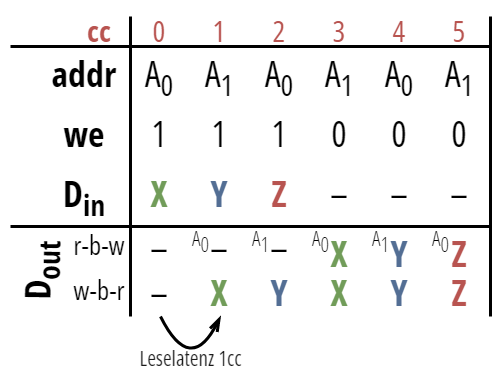

The diagram above was exported from draw.io. Its source (the exported page's mxGraphModel, read from the mxfile embedded in the PNG):
<mxGraphModel dx="214" dy="168" grid="1" gridSize="10" guides="1" tooltips="1" connect="1" arrows="1" fold="1" page="1" pageScale="1" pageWidth="1169" pageHeight="827" math="1" shadow="0">
  <root>
    <mxCell id="0" />
    <mxCell id="1" parent="0" />
    <mxCell id="2" value="&lt;font face=&quot;Open Sans Condensed&quot; data-font-src=&quot;https://fonts.googleapis.com/css?family=Open+Sans+Condensed&quot; style=&quot;font-size: 10px;&quot;&gt;cc&lt;/font&gt;" style="text;html=1;strokeColor=none;fillColor=none;align=center;verticalAlign=middle;whiteSpace=wrap;rounded=0;fontColor=#B85450;fontStyle=1;fontSize=10;spacingBottom=1;" vertex="1" parent="1">
      <mxGeometry x="1500" y="670" width="20" height="10" as="geometry" />
    </mxCell>
    <mxCell id="3" value="&lt;font face=&quot;Open Sans Condensed&quot; data-font-src=&quot;https://fonts.googleapis.com/css?family=Open+Sans+Condensed&quot; style=&quot;font-size: 10px;&quot;&gt;1&lt;/font&gt;" style="text;html=1;strokeColor=none;fillColor=none;align=center;verticalAlign=middle;whiteSpace=wrap;rounded=0;fontColor=#B85450;fontSize=10;spacingBottom=1;" vertex="1" parent="1">
      <mxGeometry x="1540" y="670" width="20" height="10" as="geometry" />
    </mxCell>
    <mxCell id="4" value="&lt;font face=&quot;Open Sans Condensed&quot; data-font-src=&quot;https://fonts.googleapis.com/css?family=Open+Sans+Condensed&quot; style=&quot;font-size: 10px;&quot;&gt;2&lt;/font&gt;" style="text;html=1;strokeColor=none;fillColor=none;align=center;verticalAlign=middle;whiteSpace=wrap;rounded=0;fontColor=#B85450;fontSize=10;spacingBottom=1;" vertex="1" parent="1">
      <mxGeometry x="1560" y="670" width="20" height="10" as="geometry" />
    </mxCell>
    <mxCell id="5" value="" style="endArrow=none;html=1;rounded=0;fontFamily=Open Sans Condensed;fontSource=https%3A%2F%2Ffonts.googleapis.com%2Fcss%3Ffamily%3DOpen%2BSans%2BCondensed;exitX=1;exitY=1;exitDx=0;exitDy=0;" edge="1" source="23" parent="1">
      <mxGeometry width="50" height="50" relative="1" as="geometry">
        <mxPoint x="1520" y="720" as="sourcePoint" />
        <mxPoint x="1520" y="670.0000000000001" as="targetPoint" />
      </mxGeometry>
    </mxCell>
    <mxCell id="6" value="&lt;font face=&quot;Open Sans Condensed&quot; data-font-src=&quot;https://fonts.googleapis.com/css?family=Open+Sans+Condensed&quot; style=&quot;font-size: 10px;&quot;&gt;3&lt;/font&gt;" style="text;html=1;strokeColor=none;fillColor=none;align=center;verticalAlign=middle;whiteSpace=wrap;rounded=0;fontColor=#B85450;fontSize=10;spacingBottom=1;" vertex="1" parent="1">
      <mxGeometry x="1580" y="670" width="20" height="10" as="geometry" />
    </mxCell>
    <mxCell id="7" value="&lt;font face=&quot;Open Sans Condensed&quot; data-font-src=&quot;https://fonts.googleapis.com/css?family=Open+Sans+Condensed&quot; style=&quot;font-size: 10px;&quot;&gt;4&lt;/font&gt;" style="text;html=1;strokeColor=none;fillColor=none;align=center;verticalAlign=middle;whiteSpace=wrap;rounded=0;fontColor=#B85450;fontSize=10;spacingBottom=1;" vertex="1" parent="1">
      <mxGeometry x="1600" y="670" width="20" height="10" as="geometry" />
    </mxCell>
    <mxCell id="8" value="&lt;font face=&quot;Open Sans Condensed&quot; data-font-src=&quot;https://fonts.googleapis.com/css?family=Open+Sans+Condensed&quot; style=&quot;font-size: 10px;&quot;&gt;5&lt;/font&gt;" style="text;html=1;strokeColor=none;fillColor=none;align=center;verticalAlign=middle;whiteSpace=wrap;rounded=0;fontColor=#B85450;fontSize=10;spacingBottom=1;" vertex="1" parent="1">
      <mxGeometry x="1620" y="670" width="20" height="10" as="geometry" />
    </mxCell>
    <mxCell id="9" value="&lt;font face=&quot;Open Sans Condensed&quot; data-font-src=&quot;https://fonts.googleapis.com/css?family=Open+Sans+Condensed&quot;&gt;A&lt;sub&gt;0&lt;/sub&gt;&lt;/font&gt;" style="text;html=1;strokeColor=none;fillColor=none;align=center;verticalAlign=middle;whiteSpace=wrap;rounded=0;" vertex="1" parent="1">
      <mxGeometry x="1520" y="680" width="20" height="20" as="geometry" />
    </mxCell>
    <mxCell id="10" value="&lt;font face=&quot;Open Sans Condensed&quot; data-font-src=&quot;https://fonts.googleapis.com/css?family=Open+Sans+Condensed&quot;&gt;addr&lt;/font&gt;" style="text;html=1;strokeColor=none;fillColor=none;align=center;verticalAlign=middle;whiteSpace=wrap;rounded=0;fontColor=#000000;fontStyle=1" vertex="1" parent="1">
      <mxGeometry x="1490" y="680" width="30" height="20" as="geometry" />
    </mxCell>
    <mxCell id="11" value="&lt;font face=&quot;Open Sans Condensed&quot; data-font-src=&quot;https://fonts.googleapis.com/css?family=Open+Sans+Condensed&quot;&gt;we&lt;/font&gt;" style="text;html=1;strokeColor=none;fillColor=none;align=center;verticalAlign=middle;whiteSpace=wrap;rounded=0;fontColor=#000000;fontStyle=1" vertex="1" parent="1">
      <mxGeometry x="1490" y="700" width="30" height="20" as="geometry" />
    </mxCell>
    <mxCell id="12" value="&lt;font face=&quot;Open Sans Condensed&quot; data-font-src=&quot;https://fonts.googleapis.com/css?family=Open+Sans+Condensed&quot;&gt;D&lt;sub&gt;in&lt;/sub&gt;&lt;/font&gt;" style="text;html=1;strokeColor=none;fillColor=none;align=center;verticalAlign=middle;whiteSpace=wrap;rounded=0;fontColor=#000000;fontStyle=1" vertex="1" parent="1">
      <mxGeometry x="1490" y="720" width="30" height="20" as="geometry" />
    </mxCell>
    <mxCell id="13" value="&lt;font face=&quot;Open Sans Condensed&quot; data-font-src=&quot;https://fonts.googleapis.com/css?family=Open+Sans+Condensed&quot;&gt;D&lt;sub&gt;out&lt;/sub&gt;&lt;/font&gt;" style="text;html=1;strokeColor=none;fillColor=none;align=center;verticalAlign=middle;whiteSpace=wrap;rounded=0;fontColor=#000000;fontStyle=1;rotation=-89;" vertex="1" parent="1">
      <mxGeometry x="1475" y="745" width="30" height="20" as="geometry" />
    </mxCell>
    <mxCell id="14" value="&lt;font face=&quot;Open Sans Condensed&quot; data-font-src=&quot;https://fonts.googleapis.com/css?family=Open+Sans+Condensed&quot;&gt;A&lt;sub&gt;1&lt;/sub&gt;&lt;/font&gt;" style="text;html=1;strokeColor=none;fillColor=none;align=center;verticalAlign=middle;whiteSpace=wrap;rounded=0;" vertex="1" parent="1">
      <mxGeometry x="1540" y="680" width="20" height="20" as="geometry" />
    </mxCell>
    <mxCell id="15" value="&lt;font face=&quot;Open Sans Condensed&quot; data-font-src=&quot;https://fonts.googleapis.com/css?family=Open+Sans+Condensed&quot;&gt;A&lt;sub&gt;0&lt;/sub&gt;&lt;/font&gt;" style="text;html=1;strokeColor=none;fillColor=none;align=center;verticalAlign=middle;whiteSpace=wrap;rounded=0;" vertex="1" parent="1">
      <mxGeometry x="1560" y="680" width="20" height="20" as="geometry" />
    </mxCell>
    <mxCell id="16" value="&lt;font face=&quot;Open Sans Condensed&quot; data-font-src=&quot;https://fonts.googleapis.com/css?family=Open+Sans+Condensed&quot;&gt;A&lt;sub&gt;1&lt;/sub&gt;&lt;/font&gt;" style="text;html=1;strokeColor=none;fillColor=none;align=center;verticalAlign=middle;whiteSpace=wrap;rounded=0;" vertex="1" parent="1">
      <mxGeometry x="1580" y="680" width="20" height="20" as="geometry" />
    </mxCell>
    <mxCell id="17" value="&lt;font face=&quot;Open Sans Condensed&quot; data-font-src=&quot;https://fonts.googleapis.com/css?family=Open+Sans+Condensed&quot;&gt;A&lt;sub&gt;0&lt;/sub&gt;&lt;/font&gt;" style="text;html=1;strokeColor=none;fillColor=none;align=center;verticalAlign=middle;whiteSpace=wrap;rounded=0;" vertex="1" parent="1">
      <mxGeometry x="1600" y="680" width="20" height="20" as="geometry" />
    </mxCell>
    <mxCell id="18" value="&lt;font face=&quot;Open Sans Condensed&quot; data-font-src=&quot;https://fonts.googleapis.com/css?family=Open+Sans+Condensed&quot;&gt;A&lt;sub&gt;1&lt;/sub&gt;&lt;/font&gt;" style="text;html=1;strokeColor=none;fillColor=none;align=center;verticalAlign=middle;whiteSpace=wrap;rounded=0;" vertex="1" parent="1">
      <mxGeometry x="1620" y="680" width="20" height="20" as="geometry" />
    </mxCell>
    <mxCell id="19" value="&lt;font face=&quot;Open Sans Condensed&quot; data-font-src=&quot;https://fonts.googleapis.com/css?family=Open+Sans+Condensed&quot; style=&quot;font-size: 10px;&quot;&gt;0&lt;/font&gt;" style="text;html=1;strokeColor=none;fillColor=none;align=center;verticalAlign=middle;whiteSpace=wrap;rounded=0;fontColor=#B85450;fontSize=10;spacingBottom=1;" vertex="1" parent="1">
      <mxGeometry x="1520" y="670" width="20" height="10" as="geometry" />
    </mxCell>
    <mxCell id="20" value="" style="endArrow=none;html=1;rounded=0;fontFamily=Open Sans Condensed;fontSource=https%3A%2F%2Ffonts.googleapis.com%2Fcss%3Ffamily%3DOpen%2BSans%2BCondensed;" edge="1" parent="1">
      <mxGeometry width="50" height="50" relative="1" as="geometry">
        <mxPoint x="1640" y="770.0000000000001" as="sourcePoint" />
        <mxPoint x="1640" y="670.0000000000001" as="targetPoint" />
      </mxGeometry>
    </mxCell>
    <mxCell id="21" value="" style="endArrow=none;html=1;rounded=0;fontFamily=Open Sans Condensed;fontSource=https%3A%2F%2Ffonts.googleapis.com%2Fcss%3Ffamily%3DOpen%2BSans%2BCondensed;strokeWidth=0.5;" edge="1" parent="1">
      <mxGeometry width="50" height="50" relative="1" as="geometry">
        <mxPoint x="1480" y="680.0000000000001" as="sourcePoint" />
        <mxPoint x="1640" y="680.0000000000001" as="targetPoint" />
      </mxGeometry>
    </mxCell>
    <mxCell id="22" value="&lt;font face=&quot;Open Sans Condensed&quot; style=&quot;font-weight: normal ; font-size: 9px&quot;&gt;r-b-w&lt;/font&gt;" style="text;html=1;strokeColor=none;fillColor=none;align=center;verticalAlign=middle;whiteSpace=wrap;rounded=0;fontColor=#000000;fontStyle=1;spacingBottom=3;" vertex="1" parent="1">
      <mxGeometry x="1500" y="740" width="20" height="15" as="geometry" />
    </mxCell>
    <mxCell id="23" value="&lt;font face=&quot;Open Sans Condensed&quot; style=&quot;font-weight: normal ; font-size: 9px&quot;&gt;w-b-r&lt;/font&gt;" style="text;html=1;strokeColor=none;fillColor=none;align=center;verticalAlign=middle;whiteSpace=wrap;rounded=0;fontColor=#000000;fontStyle=1;spacingBottom=3;" vertex="1" parent="1">
      <mxGeometry x="1500" y="755" width="20" height="15" as="geometry" />
    </mxCell>
    <mxCell id="24" value="&lt;font face=&quot;Open Sans Condensed&quot;&gt;1&lt;/font&gt;" style="text;html=1;strokeColor=none;fillColor=none;align=center;verticalAlign=middle;whiteSpace=wrap;rounded=0;" vertex="1" parent="1">
      <mxGeometry x="1520" y="700" width="20" height="20" as="geometry" />
    </mxCell>
    <mxCell id="25" value="&lt;font face=&quot;Open Sans Condensed&quot;&gt;1&lt;/font&gt;" style="text;html=1;strokeColor=none;fillColor=none;align=center;verticalAlign=middle;whiteSpace=wrap;rounded=0;" vertex="1" parent="1">
      <mxGeometry x="1540" y="700" width="20" height="20" as="geometry" />
    </mxCell>
    <mxCell id="26" value="&lt;font face=&quot;Open Sans Condensed&quot;&gt;1&lt;/font&gt;" style="text;html=1;strokeColor=none;fillColor=none;align=center;verticalAlign=middle;whiteSpace=wrap;rounded=0;" vertex="1" parent="1">
      <mxGeometry x="1560" y="700" width="20" height="20" as="geometry" />
    </mxCell>
    <mxCell id="27" value="&lt;font face=&quot;Open Sans Condensed&quot;&gt;0&lt;/font&gt;" style="text;html=1;strokeColor=none;fillColor=none;align=center;verticalAlign=middle;whiteSpace=wrap;rounded=0;" vertex="1" parent="1">
      <mxGeometry x="1580" y="700" width="20" height="20" as="geometry" />
    </mxCell>
    <mxCell id="28" value="&lt;font face=&quot;Open Sans Condensed&quot;&gt;0&lt;/font&gt;" style="text;html=1;strokeColor=none;fillColor=none;align=center;verticalAlign=middle;whiteSpace=wrap;rounded=0;" vertex="1" parent="1">
      <mxGeometry x="1600" y="700" width="20" height="20" as="geometry" />
    </mxCell>
    <mxCell id="29" value="&lt;font face=&quot;Open Sans Condensed&quot;&gt;0&lt;/font&gt;" style="text;html=1;strokeColor=none;fillColor=none;align=center;verticalAlign=middle;whiteSpace=wrap;rounded=0;" vertex="1" parent="1">
      <mxGeometry x="1620" y="700" width="20" height="20" as="geometry" />
    </mxCell>
    <mxCell id="30" value="&lt;span style=&quot;font-family: &amp;#34;open sans condensed&amp;#34;&quot;&gt;–&lt;/span&gt;" style="text;html=1;strokeColor=none;fillColor=none;align=center;verticalAlign=middle;whiteSpace=wrap;rounded=0;" vertex="1" parent="1">
      <mxGeometry x="1620" y="720" width="20" height="20" as="geometry" />
    </mxCell>
    <mxCell id="31" value="&lt;span style=&quot;font-family: &amp;#34;open sans condensed&amp;#34;&quot;&gt;–&lt;/span&gt;" style="text;html=1;strokeColor=none;fillColor=none;align=center;verticalAlign=middle;whiteSpace=wrap;rounded=0;" vertex="1" parent="1">
      <mxGeometry x="1600" y="720" width="20" height="20" as="geometry" />
    </mxCell>
    <mxCell id="32" value="&lt;span style=&quot;font-family: &amp;#34;open sans condensed&amp;#34;&quot;&gt;–&lt;/span&gt;" style="text;html=1;strokeColor=none;fillColor=none;align=center;verticalAlign=middle;whiteSpace=wrap;rounded=0;" vertex="1" parent="1">
      <mxGeometry x="1580" y="720" width="20" height="20" as="geometry" />
    </mxCell>
    <mxCell id="33" value="&lt;font face=&quot;Open Sans Condensed&quot;&gt;Z&lt;/font&gt;" style="text;html=1;strokeColor=none;fillColor=none;align=center;verticalAlign=middle;whiteSpace=wrap;rounded=0;fontStyle=1;fontColor=#B85450;" vertex="1" parent="1">
      <mxGeometry x="1560" y="720" width="20" height="20" as="geometry" />
    </mxCell>
    <mxCell id="34" value="&lt;font face=&quot;Open Sans Condensed&quot;&gt;Y&lt;/font&gt;" style="text;html=1;strokeColor=none;fillColor=none;align=center;verticalAlign=middle;whiteSpace=wrap;rounded=0;fontStyle=1;fontColor=#536E94;" vertex="1" parent="1">
      <mxGeometry x="1540" y="720" width="20" height="20" as="geometry" />
    </mxCell>
    <mxCell id="35" value="&lt;font face=&quot;Open Sans Condensed&quot;&gt;X&lt;/font&gt;" style="text;html=1;strokeColor=none;fillColor=none;align=center;verticalAlign=middle;whiteSpace=wrap;rounded=0;fontStyle=1;fontColor=#719C59;" vertex="1" parent="1">
      <mxGeometry x="1520" y="720" width="20" height="20" as="geometry" />
    </mxCell>
    <mxCell id="36" value="&lt;font face=&quot;Open Sans Condensed&quot;&gt;–&lt;/font&gt;" style="text;html=1;strokeColor=none;fillColor=none;align=center;verticalAlign=middle;whiteSpace=wrap;rounded=0;" vertex="1" parent="1">
      <mxGeometry x="1520" y="740" width="20" height="15" as="geometry" />
    </mxCell>
    <mxCell id="37" value="&lt;font face=&quot;Open Sans Condensed&quot;&gt;–&lt;/font&gt;" style="text;html=1;strokeColor=none;fillColor=none;align=center;verticalAlign=middle;whiteSpace=wrap;rounded=0;" vertex="1" parent="1">
      <mxGeometry x="1540" y="740" width="20" height="15" as="geometry" />
    </mxCell>
    <mxCell id="38" value="&lt;font face=&quot;Open Sans Condensed&quot;&gt;–&lt;/font&gt;" style="text;html=1;strokeColor=none;fillColor=none;align=center;verticalAlign=middle;whiteSpace=wrap;rounded=0;" vertex="1" parent="1">
      <mxGeometry x="1560" y="740" width="20" height="15" as="geometry" />
    </mxCell>
    <mxCell id="39" value="&lt;font face=&quot;Open Sans Condensed&quot;&gt;–&lt;/font&gt;" style="text;html=1;strokeColor=none;fillColor=none;align=center;verticalAlign=middle;whiteSpace=wrap;rounded=0;" vertex="1" parent="1">
      <mxGeometry x="1520" y="755" width="20" height="15" as="geometry" />
    </mxCell>
    <mxCell id="40" value="" style="endArrow=none;html=1;rounded=0;fontFamily=Open Sans Condensed;fontSource=https%3A%2F%2Ffonts.googleapis.com%2Fcss%3Ffamily%3DOpen%2BSans%2BCondensed;strokeWidth=0.5;" edge="1" parent="1">
      <mxGeometry width="50" height="50" relative="1" as="geometry">
        <mxPoint x="1480" y="740.0000000000001" as="sourcePoint" />
        <mxPoint x="1640" y="740.0000000000001" as="targetPoint" />
      </mxGeometry>
    </mxCell>
    <mxCell id="41" value="&lt;font face=&quot;Open Sans Condensed&quot;&gt;X&lt;/font&gt;" style="text;html=1;strokeColor=none;fillColor=none;align=center;verticalAlign=middle;whiteSpace=wrap;rounded=0;fontStyle=1;fontColor=#719C59;" vertex="1" parent="1">
      <mxGeometry x="1580" y="740" width="20" height="20" as="geometry" />
    </mxCell>
    <mxCell id="42" value="&lt;font face=&quot;Open Sans Condensed&quot;&gt;Y&lt;/font&gt;" style="text;html=1;strokeColor=none;fillColor=none;align=center;verticalAlign=middle;whiteSpace=wrap;rounded=0;fontStyle=1;fontColor=#536E94;" vertex="1" parent="1">
      <mxGeometry x="1600" y="740" width="20" height="20" as="geometry" />
    </mxCell>
    <mxCell id="43" value="&lt;font face=&quot;Open Sans Condensed&quot;&gt;Z&lt;/font&gt;" style="text;html=1;strokeColor=none;fillColor=none;align=center;verticalAlign=middle;whiteSpace=wrap;rounded=0;fontStyle=1;fontColor=#B85450;" vertex="1" parent="1">
      <mxGeometry x="1620" y="740" width="20" height="20" as="geometry" />
    </mxCell>
    <mxCell id="44" value="&lt;font face=&quot;Open Sans Condensed&quot;&gt;X&lt;/font&gt;" style="text;html=1;strokeColor=none;fillColor=none;align=center;verticalAlign=middle;whiteSpace=wrap;rounded=0;fontStyle=1;fontColor=#719C59;" vertex="1" parent="1">
      <mxGeometry x="1540" y="755" width="20" height="15" as="geometry" />
    </mxCell>
    <mxCell id="45" value="&lt;font face=&quot;Open Sans Condensed&quot;&gt;Y&lt;/font&gt;" style="text;html=1;strokeColor=none;fillColor=none;align=center;verticalAlign=middle;whiteSpace=wrap;rounded=0;fontStyle=1;fontColor=#536E94;" vertex="1" parent="1">
      <mxGeometry x="1560" y="755" width="20" height="15" as="geometry" />
    </mxCell>
    <mxCell id="46" value="&lt;font face=&quot;Open Sans Condensed&quot;&gt;Z&lt;/font&gt;" style="text;html=1;strokeColor=none;fillColor=none;align=center;verticalAlign=middle;whiteSpace=wrap;rounded=0;fontStyle=1;fontColor=#B85450;" vertex="1" parent="1">
      <mxGeometry x="1620" y="755" width="20" height="15" as="geometry" />
    </mxCell>
    <mxCell id="47" value="&lt;font style=&quot;font-size: 7px;&quot;&gt;A&lt;sub style=&quot;font-size: 7px;&quot;&gt;0&lt;/sub&gt;&lt;/font&gt;" style="text;html=1;strokeColor=none;fillColor=none;align=left;verticalAlign=top;whiteSpace=wrap;rounded=0;fontSize=7;fontStyle=0;fontFamily=Open Sans Condensed Light;spacingTop=-6;fontSource=https%3A%2F%2Ffonts.googleapis.com%2Fcss%3Ffamily%3DOpen%2BSans%2BCondensed%2BLight;spacingLeft=-1;" vertex="1" parent="1">
      <mxGeometry x="1540" y="740" width="20" height="15" as="geometry" />
    </mxCell>
    <mxCell id="48" value="&lt;font style=&quot;font-size: 7px&quot;&gt;A&lt;sub style=&quot;font-size: 7px&quot;&gt;1&lt;/sub&gt;&lt;/font&gt;" style="text;html=1;strokeColor=none;fillColor=none;align=left;verticalAlign=top;whiteSpace=wrap;rounded=0;fontSize=7;fontStyle=0;fontFamily=Open Sans Condensed Light;spacingTop=-6;fontSource=https%3A%2F%2Ffonts.googleapis.com%2Fcss%3Ffamily%3DOpen%2BSans%2BCondensed%2BLight;spacingLeft=-1;" vertex="1" parent="1">
      <mxGeometry x="1560" y="740" width="20" height="15" as="geometry" />
    </mxCell>
    <mxCell id="49" value="&lt;font style=&quot;font-size: 7px&quot;&gt;A&lt;sub style=&quot;font-size: 7px&quot;&gt;1&lt;/sub&gt;&lt;/font&gt;" style="text;html=1;strokeColor=none;fillColor=none;align=left;verticalAlign=top;whiteSpace=wrap;rounded=0;fontSize=7;fontStyle=0;fontFamily=Open Sans Condensed Light;spacingTop=-6;fontSource=https%3A%2F%2Ffonts.googleapis.com%2Fcss%3Ffamily%3DOpen%2BSans%2BCondensed%2BLight;spacingLeft=-1;" vertex="1" parent="1">
      <mxGeometry x="1600" y="740" width="20" height="15" as="geometry" />
    </mxCell>
    <mxCell id="50" value="&lt;font style=&quot;font-size: 7px;&quot;&gt;A&lt;sub style=&quot;font-size: 7px;&quot;&gt;0&lt;/sub&gt;&lt;/font&gt;" style="text;html=1;strokeColor=none;fillColor=none;align=left;verticalAlign=top;whiteSpace=wrap;rounded=0;fontSize=7;fontStyle=0;fontFamily=Open Sans Condensed Light;spacingTop=-6;fontSource=https%3A%2F%2Ffonts.googleapis.com%2Fcss%3Ffamily%3DOpen%2BSans%2BCondensed%2BLight;spacingLeft=-1;" vertex="1" parent="1">
      <mxGeometry x="1580" y="740" width="20" height="15" as="geometry" />
    </mxCell>
    <mxCell id="51" value="&lt;font style=&quot;font-size: 7px;&quot;&gt;A&lt;sub style=&quot;font-size: 7px;&quot;&gt;0&lt;/sub&gt;&lt;/font&gt;" style="text;html=1;strokeColor=none;fillColor=none;align=left;verticalAlign=top;whiteSpace=wrap;rounded=0;fontSize=7;fontStyle=0;fontFamily=Open Sans Condensed Light;spacingTop=-6;fontSource=https%3A%2F%2Ffonts.googleapis.com%2Fcss%3Ffamily%3DOpen%2BSans%2BCondensed%2BLight;spacingLeft=-1;" vertex="1" parent="1">
      <mxGeometry x="1620" y="740" width="20" height="15" as="geometry" />
    </mxCell>
    <mxCell id="52" value="&lt;font face=&quot;Open Sans Condensed&quot;&gt;X&lt;/font&gt;" style="text;html=1;strokeColor=none;fillColor=none;align=center;verticalAlign=middle;whiteSpace=wrap;rounded=0;fontStyle=1;fontColor=#719C59;" vertex="1" parent="1">
      <mxGeometry x="1580" y="755" width="20" height="15" as="geometry" />
    </mxCell>
    <mxCell id="53" value="&lt;font face=&quot;Open Sans Condensed&quot;&gt;Y&lt;/font&gt;" style="text;html=1;strokeColor=none;fillColor=none;align=center;verticalAlign=middle;whiteSpace=wrap;rounded=0;fontStyle=1;fontColor=#536E94;" vertex="1" parent="1">
      <mxGeometry x="1600" y="755" width="20" height="15" as="geometry" />
    </mxCell>
    <mxCell id="54" value="Leselatenz 1cc" style="endArrow=openThin;html=1;fontFamily=Open Sans Condensed;fontSource=https%3A%2F%2Ffonts.googleapis.com%2Fcss%3Ffamily%3DOpen%2BSans%2BCondensed;fontSize=7;fontColor=#1A1A1A;strokeWidth=1;exitX=0.5;exitY=1;exitDx=0;exitDy=0;entryX=0.5;entryY=1;entryDx=0;entryDy=0;curved=1;endFill=0;startSize=5;endSize=3;labelBackgroundColor=none;" edge="1" parent="1">
      <mxGeometry x="-0.2" y="2" width="50" height="50" relative="1" as="geometry">
        <mxPoint x="1530" y="770.0000000000001" as="sourcePoint" />
        <mxPoint x="1550" y="770.0000000000001" as="targetPoint" />
        <Array as="points">
          <mxPoint x="1540" y="790" />
        </Array>
        <mxPoint as="offset" />
      </mxGeometry>
    </mxCell>
  </root>
</mxGraphModel>